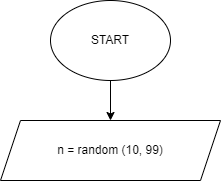

The diagram above was exported from draw.io. Its source (the exported page's mxGraphModel, read from the mxfile embedded in the PNG):
<mxGraphModel dx="244" dy="707" grid="1" gridSize="10" guides="1" tooltips="1" connect="1" arrows="1" fold="1" page="1" pageScale="1" pageWidth="827" pageHeight="1169" math="0" shadow="0">
  <root>
    <mxCell id="0" />
    <mxCell id="1" parent="0" />
    <mxCell id="6" value="" style="edgeStyle=none;html=1;" parent="1" source="4" target="5" edge="1">
      <mxGeometry relative="1" as="geometry" />
    </mxCell>
    <mxCell id="4" value="START" style="ellipse;whiteSpace=wrap;html=1;" parent="1" vertex="1">
      <mxGeometry x="50" width="120" height="80" as="geometry" />
    </mxCell>
    <mxCell id="5" value="n = random (10, 99)" style="shape=parallelogram;perimeter=parallelogramPerimeter;whiteSpace=wrap;html=1;fixedSize=1;" parent="1" vertex="1">
      <mxGeometry y="120" width="220" height="60" as="geometry" />
    </mxCell>
  </root>
</mxGraphModel>